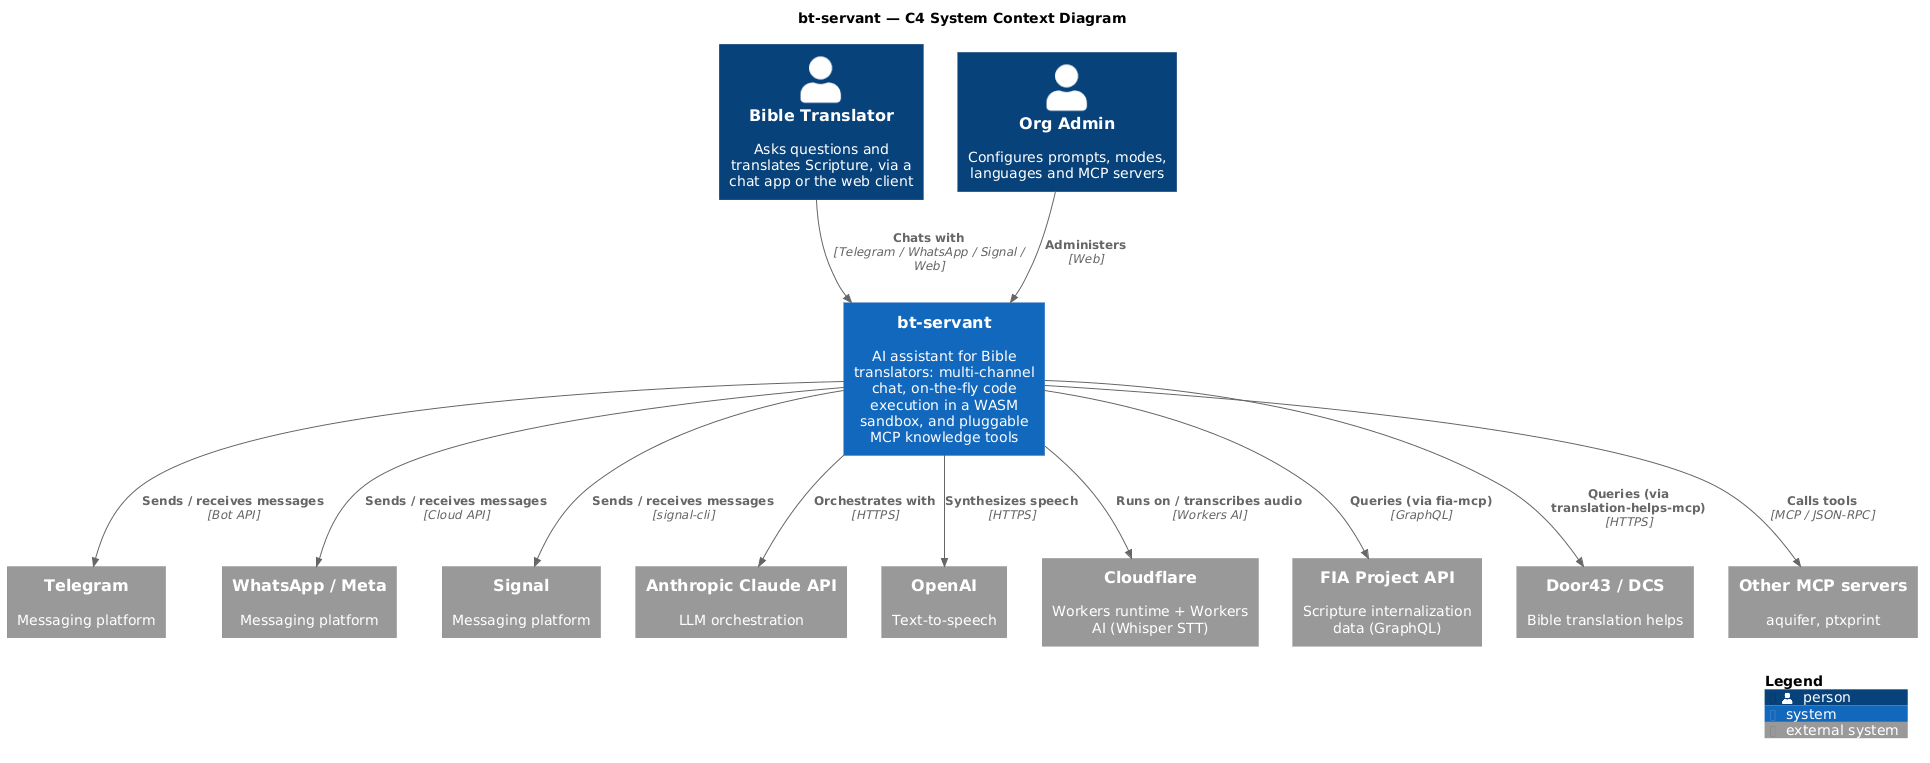

The diagram above was rendered by PlantUML. Its source (embedded in the PNG):
@startuml
!include <C4/C4_Context>

title bt-servant — C4 System Context Diagram

Person(translator, "Bible Translator", "Asks questions and translates Scripture, via a chat app or the web client")
Person(admin, "Org Admin", "Configures prompts, modes, languages and MCP servers")

System(bts, "bt-servant", "AI assistant for Bible translators: multi-channel chat, on-the-fly code execution in a WASM sandbox, and pluggable MCP knowledge tools")

System_Ext(telegram, "Telegram", "Messaging platform")
System_Ext(whatsapp, "WhatsApp / Meta", "Messaging platform")
System_Ext(signal, "Signal", "Messaging platform")
System_Ext(claude, "Anthropic Claude API", "LLM orchestration")
System_Ext(openai, "OpenAI", "Text-to-speech")
System_Ext(cloudflare, "Cloudflare", "Workers runtime + Workers AI (Whisper STT)")
System_Ext(fiaapi, "FIA Project API", "Scripture internalization data (GraphQL)")
System_Ext(door43, "Door43 / DCS", "Bible translation helps")
System_Ext(othermcp, "Other MCP servers", "aquifer, ptxprint")

Rel(translator, bts, "Chats with", "Telegram / WhatsApp / Signal / Web")
Rel(admin, bts, "Administers", "Web")

Rel(bts, telegram, "Sends / receives messages", "Bot API")
Rel(bts, whatsapp, "Sends / receives messages", "Cloud API")
Rel(bts, signal, "Sends / receives messages", "signal-cli")
Rel(bts, claude, "Orchestrates with", "HTTPS")
Rel(bts, openai, "Synthesizes speech", "HTTPS")
Rel(bts, cloudflare, "Runs on / transcribes audio", "Workers AI")
Rel(bts, fiaapi, "Queries (via fia-mcp)", "GraphQL")
Rel(bts, door43, "Queries (via translation-helps-mcp)", "HTTPS")
Rel(bts, othermcp, "Calls tools", "MCP / JSON-RPC")

SHOW_LEGEND()
@enduml